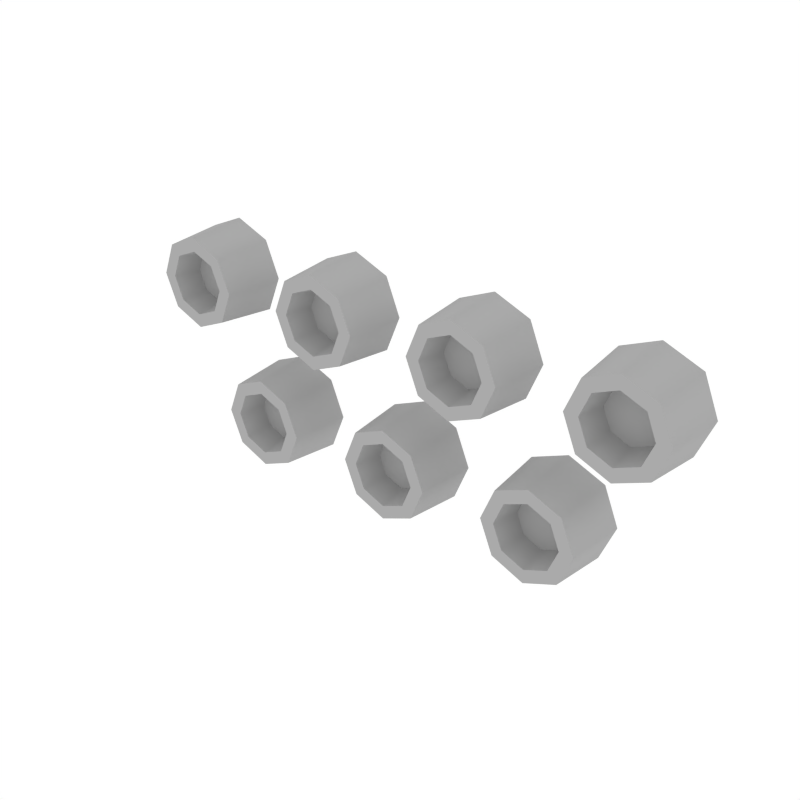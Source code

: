 # Source: Details_Dots.blend  (saved by Blender 3.4.6; exported with 4.5.12 LTS)
import bpy
from mathutils import Matrix  # noqa: F401  (used for matrix-valued properties, if any)

bpy.ops.wm.read_factory_settings(use_empty=True)
scene = bpy.context.scene
scene.name = 'Scene'

# ---- collections
col_collection_1 = bpy.data.collections.new('Collection 1'); scene.collection.children.link(col_collection_1)

# ---- materials (node trees are filled in below, after node groups)
mat_main = bpy.data.materials.new('Main')
mat_main.alpha_threshold = 0.0
mat_main.diffuse_color = (0.402, 0.402, 0.402, 1.0)
mat_main.roughness = 0.5

# ---- node groups
ng_auto_smooth = bpy.data.node_groups.new('Auto Smooth', 'GeometryNodeTree')
_s = ng_auto_smooth.interface.new_socket(name='Geometry', in_out='OUTPUT', socket_type='NodeSocketGeometry')
_s = ng_auto_smooth.interface.new_socket(name='Geometry', in_out='INPUT', socket_type='NodeSocketGeometry')
_s = ng_auto_smooth.interface.new_socket(name='Angle', in_out='INPUT', socket_type='NodeSocketFloat')
_s.subtype = 'ANGLE'
_s.min_value = 0.0
_s.max_value = 3.142
ng_auto_smooth.is_modifier = True
_N = ng_auto_smooth.nodes; _L = ng_auto_smooth.links
n0 = _N.new('NodeGroupOutput'); n0.name = 'Group Output'; n0.location = (480, -100)
n1 = _N.new('NodeGroupInput'); n1.name = 'Group Input'; n1.location = (-420, -300)
n2 = _N.new('NodeGroupInput'); n2.name = 'Group Input.001'; n2.location = (-60, -100)
n3 = _N.new('GeometryNodeSetShadeSmooth'); n3.name = 'Set Shade Smooth'; n3.location = (120, -100)
n3.domain = 'EDGE'
n4 = _N.new('GeometryNodeSetShadeSmooth'); n4.name = 'Set Shade Smooth.001'; n4.location = (300, -100)
n5 = _N.new('GeometryNodeInputMeshEdgeAngle'); n5.name = 'Edge Angle'; n5.location = (-420, -220)
n6 = _N.new('GeometryNodeInputEdgeSmooth'); n6.name = 'Is Edge Smooth'; n6.location = (-60, -160)
n7 = _N.new('GeometryNodeInputShadeSmooth'); n7.name = 'Is Face Smooth'; n7.location = (-240, -340)
n8 = _N.new('FunctionNodeBooleanMath'); n8.name = 'Boolean Math'; n8.location = (-60, -220)
n9 = _N.new('FunctionNodeCompare'); n9.name = 'Compare'; n9.location = (-240, -180)
n9.operation = 'LESS_EQUAL'
_L.new(n5.outputs[0], n9.inputs[0])
_L.new(n4.outputs[0], n0.inputs[0])
_L.new(n1.outputs[1], n9.inputs[1])
_L.new(n9.outputs[0], n8.inputs[0])
_L.new(n7.outputs[0], n8.inputs[1])
_L.new(n2.outputs[0], n3.inputs[0])
_L.new(n6.outputs[0], n3.inputs[1])
_L.new(n3.outputs[0], n4.inputs[0])
_L.new(n8.outputs[0], n3.inputs[2])
n0.is_active_output = True

# ---- material node trees

# ---- world
world_world = bpy.data.worlds.new('World'); scene.world = world_world
world_world.color = (1.0, 1.0, 1.0)
world_world.use_sun_shadow = False
world_world.sun_shadow_jitter_overblur = 0.0
world_world.cycles.sampling_method = 'NONE'
world_world.cycles.sample_map_resolution = 256

# ---- meshes
me_cylinder_022 = bpy.data.meshes.new('Cylinder.022')
me_cylinder_022.from_pydata([(-0.2255, -0.02938, 0.0167), (-0.2255, 0.02938, 0.01131), (-0.1939, -0.02938, 0.0298), (-0.1901, 0.02938, 0.02599), (-0.1808, -0.02938, 0.06143), (-0.1754, 0.02938, 0.06143), (-0.1939, -0.02938, 0.09306), (-0.1901, 0.02938, 0.09686), (-0.2255, -0.02938, 0.1062), (-0.2255, 0.02938, 0.1115), (-0.2571, -0.02938, 0.09306), (-0.261, 0.02938, 0.09686), (-0.2702, -0.02938, 0.06143), (-0.2756, 0.02938, 0.06143), (-0.2571, -0.02938, 0.0298), (-0.261, 0.02938, 0.02599), (-0.2255, -0.02938, 0.02981), (-0.2032, -0.02938, 0.03907), (-0.1939, -0.02938, 0.06143), (-0.2032, -0.02938, 0.08378), (-0.2255, -0.02938, 0.09304), (-0.2479, -0.02938, 0.08378), (-0.2571, -0.02938, 0.06143), (-0.2479, -0.02938, 0.03907), (-0.2255, -0.003473, 0.03583), (-0.2074, -0.003473, 0.04333), (-0.1999, -0.003473, 0.06143), (-0.2074, -0.003473, 0.07952), (-0.2255, -0.003473, 0.08702), (-0.2436, -0.003473, 0.07952), (-0.2511, -0.003473, 0.06143), (-0.2436, -0.003473, 0.04333), (-0.07517, -0.02938, 0.0167), (-0.07517, 0.02938, 0.01131), (-0.04354, -0.02938, 0.0298), (-0.03974, 0.02938, 0.02599), (-0.03044, -0.02938, 0.06143), (-0.02506, 0.02938, 0.06143), (-0.04354, -0.02938, 0.09306), (-0.03974, 0.02938, 0.09686), (-0.07517, -0.02938, 0.1062), (-0.07517, 0.02938, 0.1115), (-0.1068, -0.02938, 0.09306), (-0.1106, 0.02938, 0.09686), (-0.1199, -0.02938, 0.06143), (-0.1253, 0.02938, 0.06143), (-0.1068, -0.02938, 0.0298), (-0.1106, 0.02938, 0.02599), (-0.07517, -0.02938, 0.02981), (-0.05282, -0.02938, 0.03907), (-0.04356, -0.02938, 0.06143), (-0.05282, -0.02938, 0.08378), (-0.07517, -0.02938, 0.09304), (-0.09753, -0.02938, 0.08378), (-0.1068, -0.02938, 0.06143), (-0.09753, -0.02938, 0.03907), (-0.07517, -0.003473, 0.03583), (-0.05708, -0.003473, 0.04333), (-0.04958, -0.003473, 0.06143), (-0.05708, -0.003473, 0.07952), (-0.07517, -0.003473, 0.08702), (-0.09327, -0.003473, 0.07952), (-0.1008, -0.003473, 0.06143), (-0.09327, -0.003473, 0.04333), (0.07517, -0.02938, 0.0167), (0.07517, 0.02938, 0.01131), (0.1068, -0.02938, 0.0298), (0.1106, 0.02938, 0.02599), (0.1199, -0.02938, 0.06143), (0.1253, 0.02938, 0.06143), (0.1068, -0.02938, 0.09306), (0.1106, 0.02938, 0.09686), (0.07517, -0.02938, 0.1062), (0.07517, 0.02938, 0.1115), (0.04354, -0.02938, 0.09306), (0.03974, 0.02938, 0.09686), (0.03044, -0.02938, 0.06143), (0.02506, 0.02938, 0.06143), (0.04354, -0.02938, 0.0298), (0.03974, 0.02938, 0.02599), (0.07517, -0.02938, 0.02981), (0.09753, -0.02938, 0.03907), (0.1068, -0.02938, 0.06143), (0.09753, -0.02938, 0.08378), (0.07517, -0.02938, 0.09304), (0.05282, -0.02938, 0.08378), (0.04356, -0.02938, 0.06143), (0.05282, -0.02938, 0.03907), (0.07517, -0.003473, 0.03583), (0.09327, -0.003473, 0.04333), (0.1008, -0.003473, 0.06143), (0.09327, -0.003473, 0.07952), (0.07517, -0.003473, 0.08702), (0.05708, -0.003473, 0.07952), (0.04958, -0.003473, 0.06143), (0.05708, -0.003473, 0.04333), (0.2255, -0.02938, 0.0167), (0.2255, 0.02938, 0.01131), (0.2571, -0.02938, 0.0298), (0.261, 0.02938, 0.02599), (0.2702, -0.02938, 0.06143), (0.2756, 0.02938, 0.06143), (0.2571, -0.02938, 0.09306), (0.261, 0.02938, 0.09686), (0.2255, -0.02938, 0.1062), (0.2255, 0.02938, 0.1115), (0.1939, -0.02938, 0.09306), (0.1901, 0.02938, 0.09686), (0.1808, -0.02938, 0.06143), (0.1754, 0.02938, 0.06143), (0.1939, -0.02938, 0.0298), (0.1901, 0.02938, 0.02599), (0.2255, -0.02938, 0.02981), (0.2479, -0.02938, 0.03907), (0.2571, -0.02938, 0.06143), (0.2479, -0.02938, 0.08378), (0.2255, -0.02938, 0.09304), (0.2032, -0.02938, 0.08378), (0.1939, -0.02938, 0.06143), (0.2032, -0.02938, 0.03907), (0.2255, -0.003473, 0.03583), (0.2436, -0.003473, 0.04333), (0.2511, -0.003473, 0.06143), (0.2436, -0.003473, 0.07952), (0.2255, -0.003473, 0.08702), (0.2074, -0.003473, 0.07952), (0.1999, -0.003473, 0.06143), (0.2074, -0.003473, 0.04333), (-0.1457, -0.02938, -0.1062), (-0.1457, 0.02938, -0.1115), (-0.114, -0.02938, -0.09306), (-0.1102, 0.02938, -0.09686), (-0.1009, -0.02938, -0.06143), (-0.09555, 0.02938, -0.06143), (-0.114, -0.02938, -0.0298), (-0.1102, 0.02938, -0.02599), (-0.1457, -0.02938, -0.0167), (-0.1457, 0.02938, -0.01131), (-0.1773, -0.02938, -0.0298), (-0.1811, 0.02938, -0.02599), (-0.1904, -0.02938, -0.06143), (-0.1958, 0.02938, -0.06143), (-0.1773, -0.02938, -0.09306), (-0.1811, 0.02938, -0.09686), (-0.1457, -0.02938, -0.09304), (-0.1233, -0.02938, -0.08378), (-0.114, -0.02938, -0.06143), (-0.1233, -0.02938, -0.03907), (-0.1457, -0.02938, -0.02981), (-0.168, -0.02938, -0.03907), (-0.1773, -0.02938, -0.06143), (-0.168, -0.02938, -0.08378), (-0.1457, -0.003473, -0.08702), (-0.1276, -0.003473, -0.07952), (-0.1201, -0.003473, -0.06143), (-0.1276, -0.003473, -0.04333), (-0.1457, -0.003473, -0.03583), (-0.1638, -0.003473, -0.04333), (-0.1713, -0.003473, -0.06143), (-0.1638, -0.003473, -0.07952), (0.004683, -0.02938, -0.1062), (0.004683, 0.02938, -0.1115), (0.03631, -0.02938, -0.09306), (0.04012, 0.02938, -0.09686), (0.04941, -0.02938, -0.06143), (0.0548, 0.02938, -0.06143), (0.03631, -0.02938, -0.0298), (0.04012, 0.02938, -0.02599), (0.004683, -0.02938, -0.0167), (0.004683, 0.02938, -0.01131), (-0.02695, -0.02938, -0.0298), (-0.03075, 0.02938, -0.02599), (-0.04005, -0.02938, -0.06143), (-0.04543, 0.02938, -0.06143), (-0.02695, -0.02938, -0.09306), (-0.03075, 0.02938, -0.09686), (0.004683, -0.02938, -0.09304), (0.02704, -0.02938, -0.08378), (0.0363, -0.02938, -0.06143), (0.02704, -0.02938, -0.03907), (0.004683, -0.02938, -0.02981), (-0.01767, -0.02938, -0.03907), (-0.02693, -0.02938, -0.06143), (-0.01767, -0.02938, -0.08378), (0.004683, -0.003473, -0.08702), (0.02278, -0.003473, -0.07952), (0.03028, -0.003473, -0.06143), (0.02278, -0.003473, -0.04333), (0.004683, -0.003473, -0.03583), (-0.01341, -0.003473, -0.04333), (-0.02091, -0.003473, -0.06143), (-0.01341, -0.003473, -0.07952), (0.155, -0.02938, -0.1062), (0.155, 0.02938, -0.1115), (0.1867, -0.02938, -0.09306), (0.1905, 0.02938, -0.09686), (0.1998, -0.02938, -0.06143), (0.2051, 0.02938, -0.06143), (0.1867, -0.02938, -0.0298), (0.1905, 0.02938, -0.02599), (0.155, -0.02938, -0.0167), (0.155, 0.02938, -0.01131), (0.1234, -0.02938, -0.0298), (0.1196, 0.02938, -0.02599), (0.1103, -0.02938, -0.06143), (0.1049, 0.02938, -0.06143), (0.1234, -0.02938, -0.09306), (0.1196, 0.02938, -0.09686), (0.155, -0.02938, -0.09304), (0.1774, -0.02938, -0.08378), (0.1866, -0.02938, -0.06143), (0.1774, -0.02938, -0.03907), (0.155, -0.02938, -0.02981), (0.1327, -0.02938, -0.03907), (0.1234, -0.02938, -0.06143), (0.1327, -0.02938, -0.08378), (0.155, -0.003473, -0.08702), (0.1731, -0.003473, -0.07952), (0.1806, -0.003473, -0.06143), (0.1731, -0.003473, -0.04333), (0.155, -0.003473, -0.03583), (0.1369, -0.003473, -0.04333), (0.1294, -0.003473, -0.06143), (0.1369, -0.003473, -0.07952)], [], [(0, 1, 3, 2), (2, 3, 5, 4), (4, 5, 7, 6), (6, 7, 9, 8), (8, 9, 11, 10), (10, 11, 13, 12), (17, 18, 26, 25), (12, 13, 15, 14), (14, 15, 1, 0), (6, 8, 20, 19), (12, 14, 23, 22), (2, 4, 18, 17), (8, 10, 21, 20), (14, 0, 16, 23), (0, 2, 17, 16), (4, 6, 19, 18), (10, 12, 22, 21), (24, 25, 26, 27, 28, 29, 30, 31), (22, 23, 31, 30), (20, 21, 29, 28), (18, 19, 27, 26), (16, 17, 25, 24), (23, 16, 24, 31), (21, 22, 30, 29), (19, 20, 28, 27), (32, 33, 35, 34), (34, 35, 37, 36), (36, 37, 39, 38), (38, 39, 41, 40), (40, 41, 43, 42), (42, 43, 45, 44), (49, 50, 58, 57), (44, 45, 47, 46), (46, 47, 33, 32), (38, 40, 52, 51), (44, 46, 55, 54), (34, 36, 50, 49), (40, 42, 53, 52), (46, 32, 48, 55), (32, 34, 49, 48), (36, 38, 51, 50), (42, 44, 54, 53), (56, 57, 58, 59, 60, 61, 62, 63), (54, 55, 63, 62), (52, 53, 61, 60), (50, 51, 59, 58), (48, 49, 57, 56), (55, 48, 56, 63), (53, 54, 62, 61), (51, 52, 60, 59), (64, 65, 67, 66), (66, 67, 69, 68), (68, 69, 71, 70), (70, 71, 73, 72), (72, 73, 75, 74), (74, 75, 77, 76), (81, 82, 90, 89), (76, 77, 79, 78), (78, 79, 65, 64), (70, 72, 84, 83), (76, 78, 87, 86), (66, 68, 82, 81), (72, 74, 85, 84), (78, 64, 80, 87), (64, 66, 81, 80), (68, 70, 83, 82), (74, 76, 86, 85), (88, 89, 90, 91, 92, 93, 94, 95), (86, 87, 95, 94), (84, 85, 93, 92), (82, 83, 91, 90), (80, 81, 89, 88), (87, 80, 88, 95), (85, 86, 94, 93), (83, 84, 92, 91), (96, 97, 99, 98), (98, 99, 101, 100), (100, 101, 103, 102), (102, 103, 105, 104), (104, 105, 107, 106), (106, 107, 109, 108), (113, 114, 122, 121), (108, 109, 111, 110), (110, 111, 97, 96), (102, 104, 116, 115), (108, 110, 119, 118), (98, 100, 114, 113), (104, 106, 117, 116), (110, 96, 112, 119), (96, 98, 113, 112), (100, 102, 115, 114), (106, 108, 118, 117), (120, 121, 122, 123, 124, 125, 126, 127), (118, 119, 127, 126), (116, 117, 125, 124), (114, 115, 123, 122), (112, 113, 121, 120), (119, 112, 120, 127), (117, 118, 126, 125), (115, 116, 124, 123), (128, 129, 131, 130), (130, 131, 133, 132), (132, 133, 135, 134), (134, 135, 137, 136), (136, 137, 139, 138), (138, 139, 141, 140), (145, 146, 154, 153), (140, 141, 143, 142), (142, 143, 129, 128), (134, 136, 148, 147), (140, 142, 151, 150), (130, 132, 146, 145), (136, 138, 149, 148), (142, 128, 144, 151), (128, 130, 145, 144), (132, 134, 147, 146), (138, 140, 150, 149), (152, 153, 154, 155, 156, 157, 158, 159), (150, 151, 159, 158), (148, 149, 157, 156), (146, 147, 155, 154), (144, 145, 153, 152), (151, 144, 152, 159), (149, 150, 158, 157), (147, 148, 156, 155), (160, 161, 163, 162), (162, 163, 165, 164), (164, 165, 167, 166), (166, 167, 169, 168), (168, 169, 171, 170), (170, 171, 173, 172), (177, 178, 186, 185), (172, 173, 175, 174), (174, 175, 161, 160), (166, 168, 180, 179), (172, 174, 183, 182), (162, 164, 178, 177), (168, 170, 181, 180), (174, 160, 176, 183), (160, 162, 177, 176), (164, 166, 179, 178), (170, 172, 182, 181), (184, 185, 186, 187, 188, 189, 190, 191), (182, 183, 191, 190), (180, 181, 189, 188), (178, 179, 187, 186), (176, 177, 185, 184), (183, 176, 184, 191), (181, 182, 190, 189), (179, 180, 188, 187), (192, 193, 195, 194), (194, 195, 197, 196), (196, 197, 199, 198), (198, 199, 201, 200), (200, 201, 203, 202), (202, 203, 205, 204), (209, 210, 218, 217), (204, 205, 207, 206), (206, 207, 193, 192), (198, 200, 212, 211), (204, 206, 215, 214), (194, 196, 210, 209), (200, 202, 213, 212), (206, 192, 208, 215), (192, 194, 209, 208), (196, 198, 211, 210), (202, 204, 214, 213), (216, 217, 218, 219, 220, 221, 222, 223), (214, 215, 223, 222), (212, 213, 221, 220), (210, 211, 219, 218), (208, 209, 217, 216), (215, 208, 216, 223), (213, 214, 222, 221), (211, 212, 220, 219)])
me_cylinder_022.polygons.foreach_set('use_smooth', [True] * 175)
me_cylinder_022.materials.append(mat_main)
me_cylinder_022.use_remesh_preserve_volume = False
me_cylinder_022.use_remesh_preserve_attributes = False
me_cylinder_022.use_mirror_vertex_groups = False
me_cylinder_022.update()

# ---- objects
ob_details_dots = bpy.data.objects.new('Details_Dots', me_cylinder_022)

# ---- transforms, parenting, visibility, modifiers, constraints
ob_details_dots.location = (0.0, 0.0, 0.0)
ob_details_dots.lineart.crease_threshold = 0.0
_m = ob_details_dots.modifiers.new('Auto Smooth', 'NODES')
_m.node_group = ng_auto_smooth
_gi = [s.identifier for s in ng_auto_smooth.interface.items_tree if s.item_type == 'SOCKET' and s.in_out == 'INPUT']
_m[_gi[1]] = 0.8901  # Angle

# ---- collection membership
col_collection_1.objects.link(ob_details_dots)

# ---- scene / render settings (as saved in the file)
scene.frame_start = 1; scene.frame_end = 250; scene.frame_set(0)
scene.render.engine = 'CYCLES'
scene.render.resolution_x = 1000
scene.render.resolution_y = 1000
scene.render.dither_intensity = 0.0
scene.cycles.samples = 200
scene.cycles.sampling_pattern = 'TABULATED_SOBOL'
scene.cycles.light_sampling_threshold = 0.0
scene.cycles.use_adaptive_sampling = False
scene.cycles.use_light_tree = False
scene.cycles.caustics_reflective = False
scene.cycles.caustics_refractive = False
scene.cycles.blur_glossy = 0.0
scene.cycles.max_bounces = 2
scene.cycles.pixel_filter_type = 'GAUSSIAN'
scene.cycles.sample_clamp_indirect = 0.0
scene.view_settings.view_transform = 'Standard'
bpy.context.view_layer.update()

# ---- added for rendering (the .blend has no active camera): camera
cam_auto = bpy.data.cameras.new('AutoCamera')
cam_auto.lens = 50.0
cam_auto.sensor_width = 36.0
cam_auto.clip_end = 1000.0
ob_auto_camera = bpy.data.objects.new('AutoCamera', cam_auto)
scene.collection.objects.link(ob_auto_camera)
ob_auto_camera.location = (0.552906, -0.663487, 0.442324)
ob_auto_camera.rotation_euler = (1.09748, -7.21219e-08, 0.694738)
scene.camera = ob_auto_camera
bpy.context.view_layer.update()
